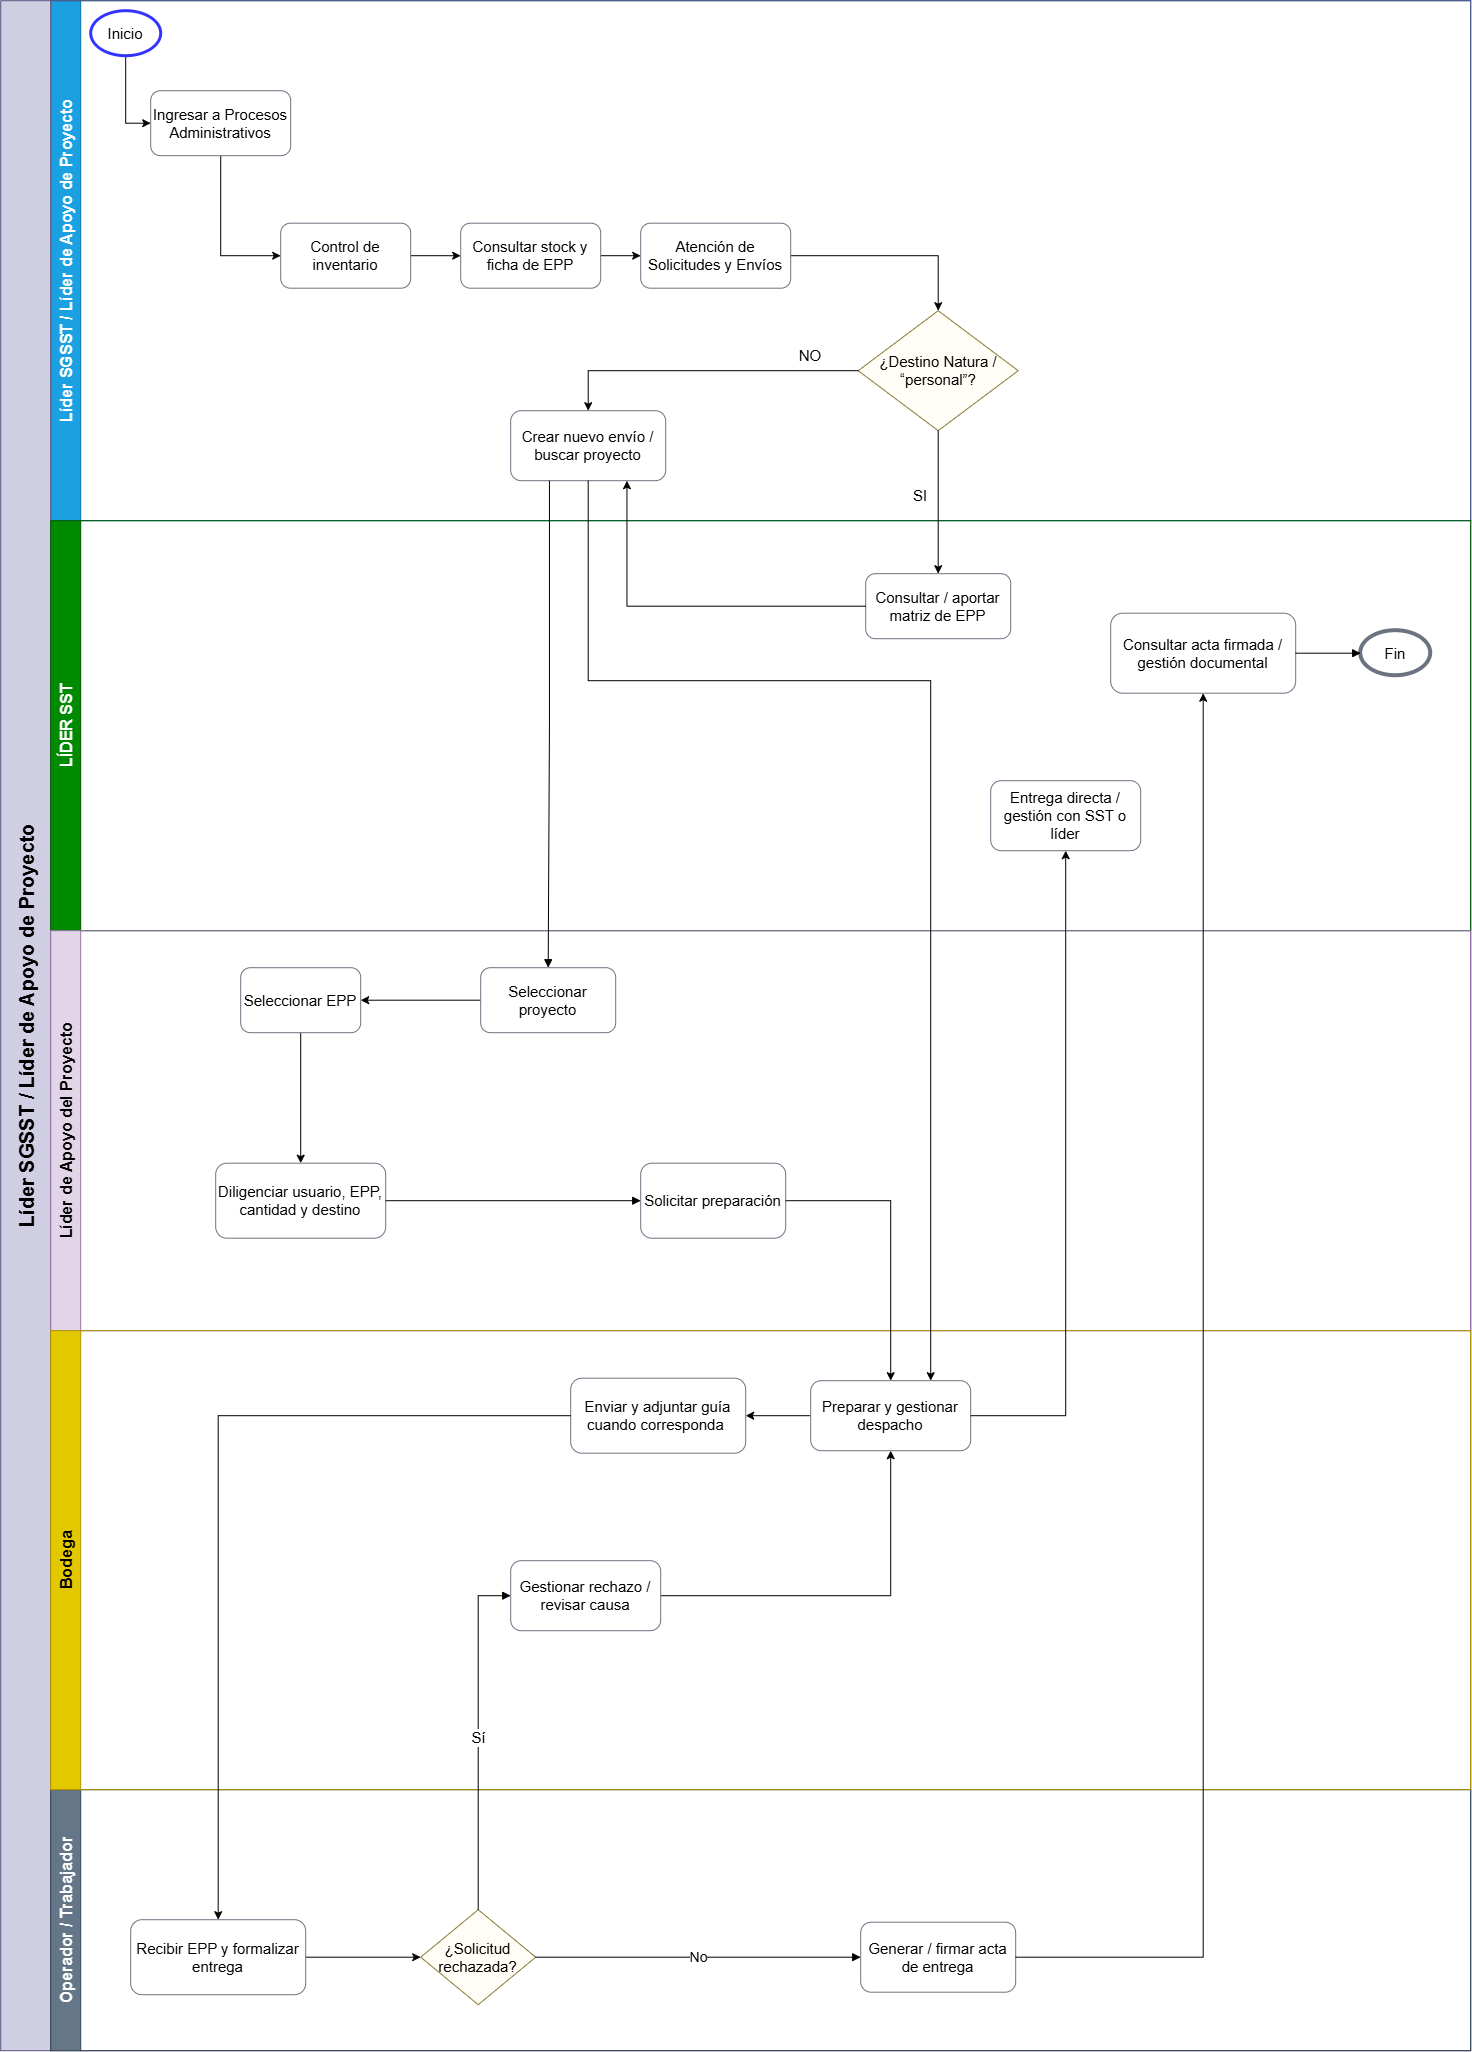

The diagram above was exported from draw.io. Its source (the exported page's mxGraphModel, read from the mxfile embedded in the PNG):
<mxGraphModel dx="2335" dy="2943" grid="1" gridSize="10" guides="1" tooltips="1" connect="1" arrows="1" fold="1" page="1" pageScale="1" pageWidth="1200" pageHeight="1000" math="0" shadow="0">
  <root>
    <mxCell id="0" />
    <mxCell id="1" parent="0" />
    <mxCell id="MQGr1zfi2NV6GgFSi9-F-15" parent="1" style="swimlane;horizontal=0;startSize=30;fillColor=#1ba1e2;strokeColor=#006EAF;fontStyle=1;fontSize=16;fontColor=#ffffff;" value="Líder SGSST / Líder de Apoyo de Proyecto" vertex="1">
      <mxGeometry height="520" width="1420" x="1580" y="-530" as="geometry" />
    </mxCell>
    <mxCell id="MQGr1zfi2NV6GgFSi9-F-16" edge="1" parent="MQGr1zfi2NV6GgFSi9-F-15" source="MQGr1zfi2NV6GgFSi9-F-17" style="edgeStyle=orthogonalEdgeStyle;rounded=0;orthogonalLoop=1;jettySize=auto;html=1;entryX=0;entryY=0.5;entryDx=0;entryDy=0;exitX=0.5;exitY=1;exitDx=0;exitDy=0;" target="MQGr1zfi2NV6GgFSi9-F-18">
      <mxGeometry relative="1" as="geometry" />
    </mxCell>
    <mxCell id="MQGr1zfi2NV6GgFSi9-F-17" parent="MQGr1zfi2NV6GgFSi9-F-15" style="ellipse;whiteSpace=wrap;html=1;fillColor=#ffffff;strokeColor=#3333FF;fontSize=15;strokeWidth=3;" value="Inicio" vertex="1">
      <mxGeometry height="45" width="70" x="40" y="10" as="geometry" />
    </mxCell>
    <mxCell id="MQGr1zfi2NV6GgFSi9-F-98" edge="1" parent="MQGr1zfi2NV6GgFSi9-F-15" source="MQGr1zfi2NV6GgFSi9-F-18" style="edgeStyle=orthogonalEdgeStyle;rounded=0;orthogonalLoop=1;jettySize=auto;html=1;entryX=0;entryY=0.5;entryDx=0;entryDy=0;" target="MQGr1zfi2NV6GgFSi9-F-23">
      <mxGeometry relative="1" as="geometry" />
    </mxCell>
    <mxCell id="MQGr1zfi2NV6GgFSi9-F-18" parent="MQGr1zfi2NV6GgFSi9-F-15" style="rounded=1;whiteSpace=wrap;html=1;fillColor=#ffffff;strokeColor=#6b7280;fontSize=15;" value="Ingresar a Procesos Administrativos" vertex="1">
      <mxGeometry height="65" width="140" x="100" y="90" as="geometry" />
    </mxCell>
    <mxCell id="MQGr1zfi2NV6GgFSi9-F-102" edge="1" parent="MQGr1zfi2NV6GgFSi9-F-15" source="MQGr1zfi2NV6GgFSi9-F-19" style="edgeStyle=orthogonalEdgeStyle;rounded=0;orthogonalLoop=1;jettySize=auto;html=1;" target="MQGr1zfi2NV6GgFSi9-F-32" value="">
      <mxGeometry relative="1" as="geometry" />
    </mxCell>
    <mxCell id="MQGr1zfi2NV6GgFSi9-F-19" parent="MQGr1zfi2NV6GgFSi9-F-15" style="rounded=1;whiteSpace=wrap;html=1;fillColor=#ffffff;strokeColor=#6b7280;fontSize=15;" value="Consultar stock y ficha de EPP" vertex="1">
      <mxGeometry height="65" width="140" x="410" y="222.5" as="geometry" />
    </mxCell>
    <mxCell id="MQGr1zfi2NV6GgFSi9-F-99" edge="1" parent="MQGr1zfi2NV6GgFSi9-F-15" source="MQGr1zfi2NV6GgFSi9-F-23" style="edgeStyle=orthogonalEdgeStyle;rounded=0;orthogonalLoop=1;jettySize=auto;html=1;entryX=0;entryY=0.5;entryDx=0;entryDy=0;" target="MQGr1zfi2NV6GgFSi9-F-19">
      <mxGeometry relative="1" as="geometry" />
    </mxCell>
    <mxCell id="MQGr1zfi2NV6GgFSi9-F-23" parent="MQGr1zfi2NV6GgFSi9-F-15" style="rounded=1;whiteSpace=wrap;html=1;fillColor=#ffffff;strokeColor=#6b7280;fontSize=15;" value="Control de inventario" vertex="1">
      <mxGeometry height="65" width="130" x="230" y="222.5" as="geometry" />
    </mxCell>
    <mxCell id="MQGr1zfi2NV6GgFSi9-F-103" edge="1" parent="MQGr1zfi2NV6GgFSi9-F-15" source="MQGr1zfi2NV6GgFSi9-F-32" style="edgeStyle=orthogonalEdgeStyle;rounded=0;orthogonalLoop=1;jettySize=auto;html=1;" target="MQGr1zfi2NV6GgFSi9-F-70" value="">
      <mxGeometry relative="1" as="geometry" />
    </mxCell>
    <mxCell id="MQGr1zfi2NV6GgFSi9-F-32" parent="MQGr1zfi2NV6GgFSi9-F-15" style="rounded=1;whiteSpace=wrap;html=1;fillColor=#ffffff;strokeColor=#6b7280;fontSize=15;" value="Atención de Solicitudes y Envíos" vertex="1">
      <mxGeometry height="65" width="150" x="590" y="222.5" as="geometry" />
    </mxCell>
    <mxCell id="MQGr1zfi2NV6GgFSi9-F-70" parent="MQGr1zfi2NV6GgFSi9-F-15" style="rhombus;whiteSpace=wrap;html=1;fillColor=#fffdf5;strokeColor=#8a7a3b;fontSize=15;" value="¿Destino Natura / “personal”?" vertex="1">
      <mxGeometry height="120" width="160" x="807.5" y="310" as="geometry" />
    </mxCell>
    <mxCell id="MQGr1zfi2NV6GgFSi9-F-81" parent="MQGr1zfi2NV6GgFSi9-F-15" style="rounded=1;whiteSpace=wrap;html=1;fillColor=#ffffff;strokeColor=#6b7280;fontSize=15;" value="Crear nuevo envío / buscar proyecto" vertex="1">
      <mxGeometry height="70" width="155" x="460" y="410" as="geometry" />
    </mxCell>
    <mxCell id="MQGr1zfi2NV6GgFSi9-F-107" edge="1" parent="MQGr1zfi2NV6GgFSi9-F-15" source="MQGr1zfi2NV6GgFSi9-F-70" style="edgeStyle=orthogonalEdgeStyle;rounded=0;orthogonalLoop=1;jettySize=auto;html=1;entryX=0.5;entryY=0;entryDx=0;entryDy=0;" target="MQGr1zfi2NV6GgFSi9-F-81">
      <mxGeometry relative="1" as="geometry" />
    </mxCell>
    <mxCell id="QhZdibQInmDG2cYCc1gm-6" parent="MQGr1zfi2NV6GgFSi9-F-15" style="swimlane;horizontal=0;startSize=50;fillColor=#d0cee2;strokeColor=#56517e;fontStyle=1;fontSize=20;" value="Líder SGSST / Líder de Apoyo de Proyecto" vertex="1">
      <mxGeometry height="2050" width="1470" x="-50" as="geometry" />
    </mxCell>
    <mxCell id="QhZdibQInmDG2cYCc1gm-3" parent="QhZdibQInmDG2cYCc1gm-6" style="text;html=1;whiteSpace=wrap;strokeColor=none;fillColor=none;align=center;verticalAlign=middle;rounded=0;" value="&lt;font style=&quot;font-size: 15px;&quot;&gt;NO&lt;/font&gt;" vertex="1">
      <mxGeometry height="30" width="60" x="780" y="340" as="geometry" />
    </mxCell>
    <mxCell id="MQGr1zfi2NV6GgFSi9-F-106" parent="QhZdibQInmDG2cYCc1gm-6" style="text;html=1;whiteSpace=wrap;strokeColor=none;fillColor=none;align=center;verticalAlign=middle;rounded=0;" value="&lt;font style=&quot;font-size: 15px;&quot;&gt;SI&lt;/font&gt;" vertex="1">
      <mxGeometry height="30" width="60" x="890" y="480" as="geometry" />
    </mxCell>
    <mxCell id="MQGr1zfi2NV6GgFSi9-F-28" parent="1" style="swimlane;horizontal=0;startSize=30;fillColor=#008a00;strokeColor=#005700;fontStyle=1;fontSize=16;fontColor=#ffffff;" value="LÍDER SST" vertex="1">
      <mxGeometry height="410" width="1420" x="1580" y="-10" as="geometry" />
    </mxCell>
    <mxCell id="MQGr1zfi2NV6GgFSi9-F-20" parent="MQGr1zfi2NV6GgFSi9-F-28" style="rounded=1;whiteSpace=wrap;html=1;fillColor=#ffffff;strokeColor=#6b7280;fontSize=15;" value="Consultar / aportar matriz de EPP" vertex="1">
      <mxGeometry height="65" width="145" x="815" y="53" as="geometry" />
    </mxCell>
    <mxCell id="MQGr1zfi2NV6GgFSi9-F-22" parent="MQGr1zfi2NV6GgFSi9-F-28" style="ellipse;whiteSpace=wrap;html=1;fillColor=#ffffff;strokeColor=#6b7280;fontSize=15;strokeWidth=4;" value="Fin" vertex="1">
      <mxGeometry height="45" width="70" x="1310" y="110" as="geometry" />
    </mxCell>
    <mxCell id="MQGr1zfi2NV6GgFSi9-F-26" parent="MQGr1zfi2NV6GgFSi9-F-28" style="rounded=1;whiteSpace=wrap;html=1;fillColor=#ffffff;strokeColor=#6b7280;fontSize=15;" value="Consultar acta firmada / gestión documental" vertex="1">
      <mxGeometry height="80" width="185" x="1060" y="92.5" as="geometry" />
    </mxCell>
    <mxCell id="MQGr1zfi2NV6GgFSi9-F-27" edge="1" parent="MQGr1zfi2NV6GgFSi9-F-28" source="MQGr1zfi2NV6GgFSi9-F-26" style="edgeStyle=orthogonalEdgeStyle;rounded=0;orthogonalLoop=1;jettySize=auto;html=1;endArrow=block;endFill=1;fontSize=10;exitX=1;exitY=0.5;exitDx=0;exitDy=0;" target="MQGr1zfi2NV6GgFSi9-F-22" value="">
      <mxGeometry relative="1" as="geometry" />
    </mxCell>
    <mxCell id="MQGr1zfi2NV6GgFSi9-F-105" parent="MQGr1zfi2NV6GgFSi9-F-28" style="rounded=1;whiteSpace=wrap;html=1;fillColor=#ffffff;strokeColor=#6b7280;fontSize=15;" value="Entrega directa / gestión con SST o líder" vertex="1">
      <mxGeometry height="70" width="150" x="940" y="260" as="geometry" />
    </mxCell>
    <mxCell id="MQGr1zfi2NV6GgFSi9-F-60" parent="1" style="swimlane;horizontal=0;startSize=30;fillColor=#647687;strokeColor=#314354;fontStyle=1;fontSize=16;fontColor=#ffffff;" value="Operador / Trabajador" vertex="1">
      <mxGeometry height="261" width="1420" x="1580" y="1259" as="geometry" />
    </mxCell>
    <mxCell id="MQGr1zfi2NV6GgFSi9-F-115" edge="1" parent="MQGr1zfi2NV6GgFSi9-F-60" source="MQGr1zfi2NV6GgFSi9-F-61" style="edgeStyle=orthogonalEdgeStyle;rounded=0;orthogonalLoop=1;jettySize=auto;html=1;" target="MQGr1zfi2NV6GgFSi9-F-55" value="">
      <mxGeometry relative="1" as="geometry" />
    </mxCell>
    <mxCell id="MQGr1zfi2NV6GgFSi9-F-61" parent="MQGr1zfi2NV6GgFSi9-F-60" style="rounded=1;whiteSpace=wrap;html=1;fillColor=#ffffff;strokeColor=#6b7280;fontSize=15;" value="Recibir EPP y formalizar entrega" vertex="1">
      <mxGeometry height="75" width="175" x="80" y="130" as="geometry" />
    </mxCell>
    <mxCell id="MQGr1zfi2NV6GgFSi9-F-57" parent="MQGr1zfi2NV6GgFSi9-F-60" style="rounded=1;whiteSpace=wrap;html=1;fillColor=#ffffff;strokeColor=#6b7280;fontSize=15;" value="Generar / firmar acta de entrega" vertex="1">
      <mxGeometry height="70" width="155" x="810" y="132.5" as="geometry" />
    </mxCell>
    <mxCell id="MQGr1zfi2NV6GgFSi9-F-55" parent="MQGr1zfi2NV6GgFSi9-F-60" style="rhombus;whiteSpace=wrap;html=1;fillColor=#fffdf5;strokeColor=#8a7a3b;fontSize=15;" value="¿Solicitud rechazada?" vertex="1">
      <mxGeometry height="95" width="115" x="370" y="120" as="geometry" />
    </mxCell>
    <mxCell id="MQGr1zfi2NV6GgFSi9-F-56" edge="1" parent="MQGr1zfi2NV6GgFSi9-F-60" source="MQGr1zfi2NV6GgFSi9-F-55" style="edgeStyle=orthogonalEdgeStyle;rounded=0;orthogonalLoop=1;jettySize=auto;html=1;endArrow=block;endFill=1;fontSize=10;strokeWidth=1;entryX=0;entryY=0.5;entryDx=0;entryDy=0;" target="MQGr1zfi2NV6GgFSi9-F-57" value="&lt;font style=&quot;font-size: 14px;&quot;&gt;No&lt;/font&gt;">
      <mxGeometry relative="1" as="geometry" />
    </mxCell>
    <mxCell id="MQGr1zfi2NV6GgFSi9-F-77" parent="1" style="swimlane;horizontal=0;startSize=30;fillColor=#e1d5e7;strokeColor=#9673a6;fontStyle=1;fontSize=16;" value="Líder de Apoyo del Proyecto" vertex="1">
      <mxGeometry height="400" width="1420" x="1580" y="400" as="geometry" />
    </mxCell>
    <mxCell id="MQGr1zfi2NV6GgFSi9-F-113" edge="1" parent="MQGr1zfi2NV6GgFSi9-F-77" source="MQGr1zfi2NV6GgFSi9-F-82" style="edgeStyle=orthogonalEdgeStyle;rounded=0;orthogonalLoop=1;jettySize=auto;html=1;entryX=1;entryY=0.5;entryDx=0;entryDy=0;" target="MQGr1zfi2NV6GgFSi9-F-84">
      <mxGeometry relative="1" as="geometry" />
    </mxCell>
    <mxCell id="MQGr1zfi2NV6GgFSi9-F-82" parent="MQGr1zfi2NV6GgFSi9-F-77" style="rounded=1;whiteSpace=wrap;html=1;fillColor=#ffffff;strokeColor=#6b7280;fontSize=15;" value="Seleccionar proyecto" vertex="1">
      <mxGeometry height="65" width="135" x="430" y="37" as="geometry" />
    </mxCell>
    <mxCell id="MQGr1zfi2NV6GgFSi9-F-112" edge="1" parent="MQGr1zfi2NV6GgFSi9-F-77" source="MQGr1zfi2NV6GgFSi9-F-84" style="edgeStyle=orthogonalEdgeStyle;rounded=0;orthogonalLoop=1;jettySize=auto;html=1;" target="MQGr1zfi2NV6GgFSi9-F-85" value="">
      <mxGeometry relative="1" as="geometry" />
    </mxCell>
    <mxCell id="MQGr1zfi2NV6GgFSi9-F-84" parent="MQGr1zfi2NV6GgFSi9-F-77" style="rounded=1;whiteSpace=wrap;html=1;fillColor=#ffffff;strokeColor=#6b7280;fontSize=15;" value="Seleccionar EPP" vertex="1">
      <mxGeometry height="65" width="120" x="190" y="37" as="geometry" />
    </mxCell>
    <mxCell id="MQGr1zfi2NV6GgFSi9-F-85" parent="MQGr1zfi2NV6GgFSi9-F-77" style="rounded=1;whiteSpace=wrap;html=1;fillColor=#ffffff;strokeColor=#6b7280;fontSize=15;" value="Diligenciar usuario, EPP, cantidad y destino" vertex="1">
      <mxGeometry height="75" width="170" x="165" y="232.5" as="geometry" />
    </mxCell>
    <mxCell id="MQGr1zfi2NV6GgFSi9-F-86" parent="MQGr1zfi2NV6GgFSi9-F-77" style="rounded=1;whiteSpace=wrap;html=1;fillColor=#ffffff;strokeColor=#6b7280;fontSize=15;" value="Solicitar preparación" vertex="1">
      <mxGeometry height="75" width="145" x="590" y="232.5" as="geometry" />
    </mxCell>
    <mxCell id="MQGr1zfi2NV6GgFSi9-F-92" edge="1" parent="MQGr1zfi2NV6GgFSi9-F-77" source="MQGr1zfi2NV6GgFSi9-F-85" style="edgeStyle=orthogonalEdgeStyle;rounded=0;orthogonalLoop=1;jettySize=auto;html=1;endArrow=block;endFill=1;fontSize=10;" target="MQGr1zfi2NV6GgFSi9-F-86" value="">
      <mxGeometry relative="1" as="geometry" />
    </mxCell>
    <mxCell id="MQGr1zfi2NV6GgFSi9-F-104" edge="1" parent="1" source="MQGr1zfi2NV6GgFSi9-F-70" style="edgeStyle=orthogonalEdgeStyle;rounded=0;orthogonalLoop=1;jettySize=auto;html=1;entryX=0.5;entryY=0;entryDx=0;entryDy=0;" target="MQGr1zfi2NV6GgFSi9-F-20">
      <mxGeometry relative="1" as="geometry" />
    </mxCell>
    <mxCell id="MQGr1zfi2NV6GgFSi9-F-78" edge="1" parent="1" source="MQGr1zfi2NV6GgFSi9-F-81" style="edgeStyle=orthogonalEdgeStyle;rounded=0;orthogonalLoop=1;jettySize=auto;html=1;endArrow=block;endFill=1;fontSize=10;exitX=0.25;exitY=1;exitDx=0;exitDy=0;" target="MQGr1zfi2NV6GgFSi9-F-82" value="">
      <mxGeometry relative="1" as="geometry" />
    </mxCell>
    <mxCell id="MQGr1zfi2NV6GgFSi9-F-109" edge="1" parent="1" source="MQGr1zfi2NV6GgFSi9-F-20" style="edgeStyle=orthogonalEdgeStyle;rounded=0;orthogonalLoop=1;jettySize=auto;html=1;entryX=0.75;entryY=1;entryDx=0;entryDy=0;" target="MQGr1zfi2NV6GgFSi9-F-81">
      <mxGeometry relative="1" as="geometry" />
    </mxCell>
    <mxCell id="MQGr1zfi2NV6GgFSi9-F-50" parent="1" style="swimlane;horizontal=0;startSize=30;fillColor=#e3c800;strokeColor=#B09500;fontStyle=1;fontSize=16;fontColor=#000000;" value="Bodega" vertex="1">
      <mxGeometry height="459" width="1420" x="1580" y="800" as="geometry" />
    </mxCell>
    <mxCell id="MQGr1zfi2NV6GgFSi9-F-51" edge="1" parent="MQGr1zfi2NV6GgFSi9-F-50" source="MQGr1zfi2NV6GgFSi9-F-52" style="edgeStyle=orthogonalEdgeStyle;rounded=0;orthogonalLoop=1;jettySize=auto;html=1;" target="MQGr1zfi2NV6GgFSi9-F-54" value="">
      <mxGeometry relative="1" as="geometry" />
    </mxCell>
    <mxCell id="MQGr1zfi2NV6GgFSi9-F-52" parent="MQGr1zfi2NV6GgFSi9-F-50" style="rounded=1;whiteSpace=wrap;html=1;fillColor=#ffffff;strokeColor=#6b7280;fontSize=15;" value="Preparar y gestionar despacho" vertex="1">
      <mxGeometry height="70" width="160" x="760" y="50" as="geometry" />
    </mxCell>
    <mxCell id="MQGr1zfi2NV6GgFSi9-F-54" parent="MQGr1zfi2NV6GgFSi9-F-50" style="rounded=1;whiteSpace=wrap;html=1;fillColor=#ffffff;strokeColor=#6b7280;fontSize=15;" value="Enviar y adjuntar guía cuando corresponda&amp;nbsp;" vertex="1">
      <mxGeometry height="75" width="175" x="520" y="47.5" as="geometry" />
    </mxCell>
    <mxCell id="MQGr1zfi2NV6GgFSi9-F-116" edge="1" parent="MQGr1zfi2NV6GgFSi9-F-50" source="MQGr1zfi2NV6GgFSi9-F-59" style="edgeStyle=orthogonalEdgeStyle;rounded=0;orthogonalLoop=1;jettySize=auto;html=1;entryX=0.5;entryY=1;entryDx=0;entryDy=0;" target="MQGr1zfi2NV6GgFSi9-F-52">
      <mxGeometry relative="1" as="geometry" />
    </mxCell>
    <mxCell id="MQGr1zfi2NV6GgFSi9-F-59" parent="MQGr1zfi2NV6GgFSi9-F-50" style="rounded=1;whiteSpace=wrap;html=1;fillColor=#ffffff;strokeColor=#6b7280;fontSize=15;" value="Gestionar rechazo / revisar causa" vertex="1">
      <mxGeometry height="70" width="150" x="460" y="230" as="geometry" />
    </mxCell>
    <mxCell id="MQGr1zfi2NV6GgFSi9-F-93" edge="1" parent="1" source="MQGr1zfi2NV6GgFSi9-F-86" style="edgeStyle=orthogonalEdgeStyle;rounded=0;orthogonalLoop=1;jettySize=auto;html=1;entryX=0.5;entryY=0;entryDx=0;entryDy=0;" target="MQGr1zfi2NV6GgFSi9-F-52">
      <mxGeometry relative="1" as="geometry">
        <mxPoint x="2550" y="637.5" as="targetPoint" />
      </mxGeometry>
    </mxCell>
    <mxCell id="MQGr1zfi2NV6GgFSi9-F-58" edge="1" parent="1" source="MQGr1zfi2NV6GgFSi9-F-55" style="edgeStyle=orthogonalEdgeStyle;rounded=0;orthogonalLoop=1;jettySize=auto;html=1;endArrow=block;endFill=1;fontSize=10;strokeWidth=1;entryX=0;entryY=0.5;entryDx=0;entryDy=0;" target="MQGr1zfi2NV6GgFSi9-F-59" value="&lt;font style=&quot;font-size: 15px;&quot;&gt;Sí&lt;/font&gt;">
      <mxGeometry relative="1" as="geometry" />
    </mxCell>
    <mxCell id="MQGr1zfi2NV6GgFSi9-F-114" edge="1" parent="1" source="MQGr1zfi2NV6GgFSi9-F-54" style="edgeStyle=orthogonalEdgeStyle;rounded=0;orthogonalLoop=1;jettySize=auto;html=1;entryX=0.5;entryY=0;entryDx=0;entryDy=0;" target="MQGr1zfi2NV6GgFSi9-F-61">
      <mxGeometry relative="1" as="geometry" />
    </mxCell>
    <mxCell id="MQGr1zfi2NV6GgFSi9-F-118" edge="1" parent="1" source="MQGr1zfi2NV6GgFSi9-F-57" style="edgeStyle=orthogonalEdgeStyle;rounded=0;orthogonalLoop=1;jettySize=auto;html=1;entryX=0.5;entryY=1;entryDx=0;entryDy=0;" target="MQGr1zfi2NV6GgFSi9-F-26">
      <mxGeometry relative="1" as="geometry" />
    </mxCell>
    <mxCell id="QhZdibQInmDG2cYCc1gm-2" edge="1" parent="1" source="MQGr1zfi2NV6GgFSi9-F-52" style="edgeStyle=orthogonalEdgeStyle;rounded=0;orthogonalLoop=1;jettySize=auto;html=1;entryX=0.5;entryY=1;entryDx=0;entryDy=0;" target="MQGr1zfi2NV6GgFSi9-F-105">
      <mxGeometry relative="1" as="geometry" />
    </mxCell>
    <mxCell id="QhZdibQInmDG2cYCc1gm-4" edge="1" parent="1" source="MQGr1zfi2NV6GgFSi9-F-81" style="edgeStyle=orthogonalEdgeStyle;rounded=0;orthogonalLoop=1;jettySize=auto;html=1;entryX=0.75;entryY=0;entryDx=0;entryDy=0;" target="MQGr1zfi2NV6GgFSi9-F-52">
      <mxGeometry relative="1" as="geometry">
        <Array as="points">
          <mxPoint x="2117.57" y="150" />
          <mxPoint x="2460" y="150" />
        </Array>
      </mxGeometry>
    </mxCell>
  </root>
</mxGraphModel>